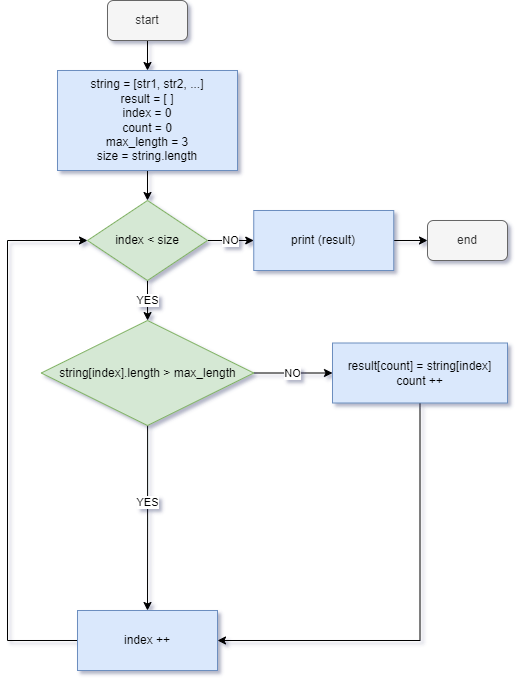

The diagram above was exported from draw.io. Its source (the exported page's mxGraphModel, read from the mxfile embedded in the PNG):
<mxGraphModel dx="782" dy="819" grid="1" gridSize="10" guides="1" tooltips="1" connect="1" arrows="1" fold="1" page="1" pageScale="1" pageWidth="827" pageHeight="1169" math="0" shadow="0">
  <root>
    <mxCell id="0" />
    <mxCell id="1" parent="0" />
    <mxCell id="FiNdKeoXQekITnxHUT1d-13" value="" style="edgeStyle=orthogonalEdgeStyle;rounded=0;orthogonalLoop=1;jettySize=auto;html=1;" parent="1" source="xl0qNybMn1aQk-wkQQ2p-1" target="FiNdKeoXQekITnxHUT1d-1" edge="1">
      <mxGeometry relative="1" as="geometry" />
    </mxCell>
    <mxCell id="xl0qNybMn1aQk-wkQQ2p-1" value="start" style="rounded=1;whiteSpace=wrap;html=1;fillColor=#f5f5f5;fontColor=#333333;strokeColor=#666666;" parent="1" vertex="1">
      <mxGeometry x="300" y="10" width="80" height="40" as="geometry" />
    </mxCell>
    <mxCell id="FiNdKeoXQekITnxHUT1d-14" value="" style="edgeStyle=orthogonalEdgeStyle;rounded=0;orthogonalLoop=1;jettySize=auto;html=1;" parent="1" source="FiNdKeoXQekITnxHUT1d-1" target="FiNdKeoXQekITnxHUT1d-3" edge="1">
      <mxGeometry relative="1" as="geometry" />
    </mxCell>
    <mxCell id="FiNdKeoXQekITnxHUT1d-1" value="string = [str1, str2, ...]&lt;br&gt;result = [ ]&lt;br&gt;index = 0&lt;br&gt;count = 0&lt;br&gt;max_length = 3&lt;br&gt;size = string.length" style="rounded=0;whiteSpace=wrap;html=1;fillColor=#dae8fc;strokeColor=#6c8ebf;" parent="1" vertex="1">
      <mxGeometry x="250" y="80" width="180" height="100" as="geometry" />
    </mxCell>
    <mxCell id="FiNdKeoXQekITnxHUT1d-15" value="YES" style="edgeStyle=orthogonalEdgeStyle;rounded=0;orthogonalLoop=1;jettySize=auto;html=1;" parent="1" source="FiNdKeoXQekITnxHUT1d-3" target="FiNdKeoXQekITnxHUT1d-4" edge="1">
      <mxGeometry relative="1" as="geometry" />
    </mxCell>
    <mxCell id="FiNdKeoXQekITnxHUT1d-21" value="NO" style="edgeStyle=orthogonalEdgeStyle;rounded=0;orthogonalLoop=1;jettySize=auto;html=1;" parent="1" source="FiNdKeoXQekITnxHUT1d-3" target="FiNdKeoXQekITnxHUT1d-20" edge="1">
      <mxGeometry relative="1" as="geometry" />
    </mxCell>
    <mxCell id="FiNdKeoXQekITnxHUT1d-3" value="index &amp;lt; size" style="rhombus;whiteSpace=wrap;html=1;fillColor=#d5e8d4;strokeColor=#82b366;" parent="1" vertex="1">
      <mxGeometry x="280" y="210" width="120" height="80" as="geometry" />
    </mxCell>
    <mxCell id="FiNdKeoXQekITnxHUT1d-10" value="NO" style="edgeStyle=orthogonalEdgeStyle;rounded=0;orthogonalLoop=1;jettySize=auto;html=1;entryX=0;entryY=0.5;entryDx=0;entryDy=0;" parent="1" source="FiNdKeoXQekITnxHUT1d-4" target="FiNdKeoXQekITnxHUT1d-7" edge="1">
      <mxGeometry relative="1" as="geometry">
        <mxPoint x="490.0976744186046" y="381.29999999999995" as="targetPoint" />
      </mxGeometry>
    </mxCell>
    <mxCell id="mVdIEeGo7CzpE-rpbr-z-1" style="edgeStyle=orthogonalEdgeStyle;rounded=0;orthogonalLoop=1;jettySize=auto;html=1;" edge="1" parent="1" source="FiNdKeoXQekITnxHUT1d-4" target="FiNdKeoXQekITnxHUT1d-11">
      <mxGeometry relative="1" as="geometry" />
    </mxCell>
    <mxCell id="mVdIEeGo7CzpE-rpbr-z-2" value="YES" style="edgeLabel;html=1;align=center;verticalAlign=middle;resizable=0;points=[];" vertex="1" connectable="0" parent="mVdIEeGo7CzpE-rpbr-z-1">
      <mxGeometry x="-0.1677" y="-1" relative="1" as="geometry">
        <mxPoint as="offset" />
      </mxGeometry>
    </mxCell>
    <mxCell id="FiNdKeoXQekITnxHUT1d-4" value="string[index].length &amp;gt; max_length" style="rhombus;whiteSpace=wrap;html=1;fillColor=#d5e8d4;strokeColor=#82b366;" parent="1" vertex="1">
      <mxGeometry x="233.75" y="330" width="212.5" height="105" as="geometry" />
    </mxCell>
    <mxCell id="FiNdKeoXQekITnxHUT1d-18" style="edgeStyle=orthogonalEdgeStyle;rounded=0;orthogonalLoop=1;jettySize=auto;html=1;entryX=1;entryY=0.5;entryDx=0;entryDy=0;exitX=0.5;exitY=1;exitDx=0;exitDy=0;" parent="1" source="FiNdKeoXQekITnxHUT1d-7" target="FiNdKeoXQekITnxHUT1d-11" edge="1">
      <mxGeometry relative="1" as="geometry">
        <Array as="points">
          <mxPoint x="613" y="650" />
        </Array>
      </mxGeometry>
    </mxCell>
    <mxCell id="FiNdKeoXQekITnxHUT1d-7" value="result[count] = string[index]&lt;br&gt;count ++" style="whiteSpace=wrap;html=1;fillColor=#dae8fc;strokeColor=#6c8ebf;" parent="1" vertex="1">
      <mxGeometry x="525" y="352.5" width="175" height="60" as="geometry" />
    </mxCell>
    <mxCell id="FiNdKeoXQekITnxHUT1d-16" style="edgeStyle=orthogonalEdgeStyle;rounded=0;orthogonalLoop=1;jettySize=auto;html=1;entryX=0;entryY=0.5;entryDx=0;entryDy=0;" parent="1" source="FiNdKeoXQekITnxHUT1d-11" target="FiNdKeoXQekITnxHUT1d-3" edge="1">
      <mxGeometry relative="1" as="geometry">
        <Array as="points">
          <mxPoint x="200" y="650" />
          <mxPoint x="200" y="250" />
        </Array>
      </mxGeometry>
    </mxCell>
    <mxCell id="FiNdKeoXQekITnxHUT1d-11" value="index ++" style="whiteSpace=wrap;html=1;fillColor=#dae8fc;strokeColor=#6c8ebf;" parent="1" vertex="1">
      <mxGeometry x="270" y="620" width="140" height="60" as="geometry" />
    </mxCell>
    <mxCell id="FiNdKeoXQekITnxHUT1d-23" value="" style="edgeStyle=orthogonalEdgeStyle;rounded=0;orthogonalLoop=1;jettySize=auto;html=1;" parent="1" source="FiNdKeoXQekITnxHUT1d-20" target="FiNdKeoXQekITnxHUT1d-22" edge="1">
      <mxGeometry relative="1" as="geometry" />
    </mxCell>
    <mxCell id="FiNdKeoXQekITnxHUT1d-20" value="print (result)" style="whiteSpace=wrap;html=1;fillColor=#dae8fc;strokeColor=#6c8ebf;" parent="1" vertex="1">
      <mxGeometry x="446.25" y="220" width="140" height="60" as="geometry" />
    </mxCell>
    <mxCell id="FiNdKeoXQekITnxHUT1d-22" value="end" style="rounded=1;whiteSpace=wrap;html=1;fillColor=#f5f5f5;fontColor=#333333;strokeColor=#666666;" parent="1" vertex="1">
      <mxGeometry x="620" y="230" width="80" height="40" as="geometry" />
    </mxCell>
  </root>
</mxGraphModel>